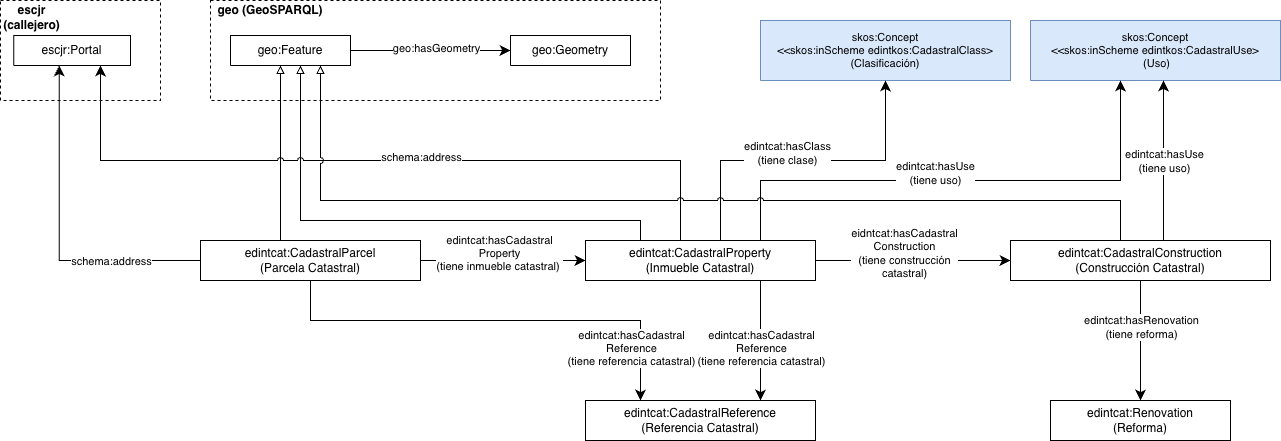

The diagram above was exported from draw.io. Its source (the exported page's mxGraphModel, read from the mxfile embedded in the PNG):
<mxGraphModel dx="2595" dy="1643" grid="1" gridSize="10" guides="1" tooltips="1" connect="1" arrows="1" fold="1" page="1" pageScale="1" pageWidth="1169" pageHeight="827" math="0" shadow="0">
  <root>
    <mxCell id="0" />
    <mxCell id="1" parent="0" />
    <mxCell id="edge-time-sub" edge="1" parent="1" style="edgeStyle=orthogonalEdgeStyle;rounded=0;endArrow=block;endFill=0;html=1;fontSize=12;">
      <mxGeometry relative="1" as="geometry">
        <mxPoint x="-870" y="-550" as="targetPoint" />
      </mxGeometry>
    </mxCell>
    <mxCell id="skos-use" parent="1" style="verticalAlign=middle;align=center;shape=stencil(nZBLDoAgDERP0z3SIyjew0SURgSD+Lu9kMZoXLhwN9O+tukAlrNpJg1SzDH4QW/URgNYgZTkjA4UkwJUgGXng+6DX1zLfmoymdXo17xh5zmRJ6Q42BWCfc2oJfdAr+Yv+AP9Cb7OJ3H/2JG1HNGz/84klThPVCc=);labelBackgroundColor=none;rounded=0;html=1;whiteSpace=wrap;fillColor=#dae8fc;strokeColor=#6c8ebf;fontSize=11;" value="&lt;div&gt;skos:Concept&lt;/div&gt;&lt;div&gt;&amp;lt;&amp;lt;skos:inScheme edintkos:CadastralUse&amp;gt;&lt;/div&gt;&lt;div&gt;&amp;nbsp;(Uso)&lt;/div&gt;" vertex="1">
      <mxGeometry height="60" width="250" x="-10" y="-740" as="geometry" />
    </mxCell>
    <mxCell id="skos-class" parent="1" style="verticalAlign=middle;align=center;shape=stencil(nZBLDoAgDERP0z3SIyjew0SURgSD+Lu9kMZoXLhwN9O+tukAlrNpJg1SzDH4QW/URgNYgZTkjA4UkwJUgGXng+6DX1zLfmoymdXo17xh5zmRJ6Q42BWCfc2oJfdAr+Yv+AP9Cb7OJ3H/2JG1HNGz/84klThPVCc=);labelBackgroundColor=none;rounded=0;html=1;whiteSpace=wrap;fillColor=#dae8fc;strokeColor=#6c8ebf;fontSize=11;" value="&lt;div&gt;skos:Concept&lt;/div&gt;&lt;div&gt;&amp;lt;&amp;lt;skos:inScheme edintkos:CadastralClass&amp;gt;&lt;/div&gt;&lt;div&gt;(Clasificación)&lt;/div&gt;" vertex="1">
      <mxGeometry height="60" width="250" x="-280" y="-740" as="geometry" />
    </mxCell>
    <mxCell id="parcel" parent="1" style="rounded=0;whiteSpace=wrap;html=1;strokeColor=#000000;fontSize=12;fontStyle=0" value="&lt;span&gt;edintcat:CadastralParcel&lt;/span&gt;&lt;div&gt;(Parcela Catastral)&lt;/div&gt;" vertex="1">
      <mxGeometry height="40" width="220" x="-840" y="-520" as="geometry" />
    </mxCell>
    <mxCell id="construction" parent="1" style="rounded=0;whiteSpace=wrap;html=1;strokeColor=#000000;fontSize=12;fontStyle=0" value="&lt;span&gt;edintcat:CadastralConstruction&lt;/span&gt;&lt;div&gt;(Construcción Catastral)&lt;/div&gt;" vertex="1">
      <mxGeometry height="40" width="260" x="-30" y="-520" as="geometry" />
    </mxCell>
    <mxCell id="reference" parent="1" style="rounded=0;whiteSpace=wrap;html=1;strokeColor=#000000;fontSize=12;fontStyle=0" value="&lt;span&gt;edintcat:CadastralReference&lt;/span&gt;&lt;div&gt;(Referencia Catastral)&lt;/div&gt;" vertex="1">
      <mxGeometry height="40" width="230" x="-455" y="-360" as="geometry" />
    </mxCell>
    <mxCell id="renovation" parent="1" style="rounded=0;whiteSpace=wrap;html=1;strokeColor=#000000;fontSize=12;fontStyle=0" value="&lt;span&gt;edintcat:Renovation&lt;/span&gt;&lt;div&gt;(Reforma)&lt;/div&gt;" vertex="1">
      <mxGeometry height="40" width="180" x="10" y="-360" as="geometry" />
    </mxCell>
    <mxCell id="edge-parcel-feature" edge="1" parent="1" source="parcel" style="endArrow=block;html=1;rounded=0;endFill=0;fontSize=12;edgeStyle=orthogonalEdgeStyle;" target="geo-feature">
      <mxGeometry relative="1" as="geometry">
        <Array as="points">
          <mxPoint x="-760" y="-530" />
          <mxPoint x="-760" y="-530" />
        </Array>
      </mxGeometry>
    </mxCell>
    <mxCell id="edge-property-feature" edge="1" parent="1" source="property" style="endArrow=block;html=1;rounded=0;endFill=0;fontSize=12;edgeStyle=orthogonalEdgeStyle;" target="geo-feature">
      <mxGeometry relative="1" as="geometry">
        <Array as="points">
          <mxPoint x="-400" y="-540" />
          <mxPoint x="-740" y="-540" />
        </Array>
      </mxGeometry>
    </mxCell>
    <mxCell id="edge-parcel-property" edge="1" parent="1" source="parcel" style="endArrow=classic;html=1;rounded=0;endSize=8;arcSize=0;edgeStyle=orthogonalEdgeStyle;" target="property">
      <mxGeometry relative="1" as="geometry" />
    </mxCell>
    <mxCell id="edge-parcel-property-label" connectable="0" parent="edge-parcel-property" style="text;html=1;align=center;verticalAlign=middle;resizable=0;points=[];fontSize=11;labelBackgroundColor=#ffffff;" value="edintcat:hasCadastral&lt;div&gt;Property&lt;div&gt;(tiene inmueble catastral)&amp;nbsp;&lt;/div&gt;&lt;/div&gt;" vertex="1">
      <mxGeometry relative="1" x="-0.1" as="geometry">
        <mxPoint x="4" y="-8" as="offset" />
      </mxGeometry>
    </mxCell>
    <mxCell id="edge-property-construction" edge="1" parent="1" source="property" style="endArrow=classic;html=1;rounded=0;endSize=8;arcSize=0;edgeStyle=orthogonalEdgeStyle;" target="construction">
      <mxGeometry relative="1" as="geometry" />
    </mxCell>
    <mxCell id="edge-property-construction-label" connectable="0" parent="edge-property-construction" style="text;html=1;align=center;verticalAlign=middle;resizable=0;points=[];fontSize=11;labelBackgroundColor=#ffffff;" value="eidntcat:hasCadastral&lt;div&gt;Construction&lt;/div&gt;&lt;div&gt;(tiene construcción&lt;/div&gt;&lt;div&gt;catastral)&lt;/div&gt;" vertex="1">
      <mxGeometry relative="1" x="-0.1" as="geometry">
        <mxPoint y="-8" as="offset" />
      </mxGeometry>
    </mxCell>
    <mxCell id="edge-parcel-ref" edge="1" parent="1" source="parcel" style="endArrow=classic;html=1;rounded=0;endSize=8;arcSize=0;edgeStyle=orthogonalEdgeStyle;" target="reference">
      <mxGeometry relative="1" as="geometry">
        <Array as="points">
          <mxPoint x="-730" y="-440" />
          <mxPoint x="-400" y="-440" />
        </Array>
      </mxGeometry>
    </mxCell>
    <mxCell id="edge-parcel-ref-label" connectable="0" parent="edge-parcel-ref" style="text;html=1;align=center;verticalAlign=middle;resizable=0;points=[];fontSize=11;labelBackgroundColor=#ffffff;" value="edintcat:hasCadastral&lt;div&gt;Reference&lt;/div&gt;&lt;div&gt;(tiene referencia catastral)&lt;/div&gt;" vertex="1">
      <mxGeometry relative="1" x="-0.2" as="geometry">
        <mxPoint x="180" y="27" as="offset" />
      </mxGeometry>
    </mxCell>
    <mxCell id="edge-property-ref" edge="1" parent="1" source="property" style="endArrow=classic;html=1;rounded=0;endSize=8;arcSize=0;edgeStyle=orthogonalEdgeStyle;" target="reference">
      <mxGeometry relative="1" as="geometry">
        <Array as="points">
          <mxPoint x="-280" y="-400" />
          <mxPoint x="-280" y="-400" />
        </Array>
      </mxGeometry>
    </mxCell>
    <mxCell id="edge-property-ref-label" connectable="0" parent="edge-property-ref" style="text;html=1;align=center;verticalAlign=middle;resizable=0;points=[];fontSize=11;labelBackgroundColor=#ffffff;" value="edintcat:hasCadastral&lt;div&gt;Reference&lt;/div&gt;&lt;div&gt;(tiene referencia catastral)&lt;/div&gt;" vertex="1">
      <mxGeometry relative="1" x="-0.2" as="geometry">
        <mxPoint y="19" as="offset" />
      </mxGeometry>
    </mxCell>
    <mxCell id="edge-construction-reno" edge="1" parent="1" source="construction" style="endArrow=classic;html=1;rounded=0;endSize=8;arcSize=0;edgeStyle=orthogonalEdgeStyle;" target="renovation">
      <mxGeometry relative="1" as="geometry">
        <Array as="points">
          <mxPoint x="100" y="-420" />
          <mxPoint x="100" y="-420" />
        </Array>
      </mxGeometry>
    </mxCell>
    <mxCell id="edge-construction-reno-label" connectable="0" parent="edge-construction-reno" style="text;html=1;align=center;verticalAlign=middle;resizable=0;points=[];fontSize=11;labelBackgroundColor=#ffffff;" value="edintcat:hasRenovation&lt;div&gt;(tiene reforma)&lt;/div&gt;" vertex="1">
      <mxGeometry relative="1" x="-0.1" as="geometry">
        <mxPoint y="-8" as="offset" />
      </mxGeometry>
    </mxCell>
    <mxCell id="edge-property-portal" edge="1" parent="1" source="property" style="endArrow=classic;html=1;rounded=0;endSize=8;arcSize=0;edgeStyle=orthogonalEdgeStyle;jumpStyle=arc;" target="callejero-portal">
      <mxGeometry relative="1" as="geometry">
        <Array as="points">
          <mxPoint x="-360" y="-600" />
          <mxPoint x="-940" y="-600" />
        </Array>
      </mxGeometry>
    </mxCell>
    <mxCell id="edge-property-portal-label" connectable="0" parent="edge-property-portal" style="text;html=1;align=center;verticalAlign=middle;resizable=0;points=[];fontSize=11;labelBackgroundColor=#ffffff;" value="schema:address" vertex="1">
      <mxGeometry relative="1" x="-0.1" as="geometry">
        <mxPoint y="-4" as="offset" />
      </mxGeometry>
    </mxCell>
    <mxCell id="edge-const-use" edge="1" parent="1" style="endArrow=classic;html=1;rounded=0;endSize=8;arcSize=0;edgeStyle=orthogonalEdgeStyle;">
      <mxGeometry relative="1" as="geometry">
        <Array as="points">
          <mxPoint x="123" y="-678" />
        </Array>
        <mxPoint x="123" y="-520" as="sourcePoint" />
        <mxPoint x="123" y="-680" as="targetPoint" />
      </mxGeometry>
    </mxCell>
    <mxCell id="edge-const-use-label" connectable="0" parent="edge-const-use" style="text;html=1;align=center;verticalAlign=middle;resizable=0;points=[];fontSize=11;labelBackgroundColor=#ffffff;" value="edintcat:hasUse&lt;div&gt;(tiene uso)&lt;/div&gt;" vertex="1">
      <mxGeometry relative="1" x="-0.1" as="geometry">
        <mxPoint y="-8" as="offset" />
      </mxGeometry>
    </mxCell>
    <mxCell id="edge-prop-use" edge="1" parent="1" source="property" style="endArrow=classic;html=1;rounded=0;endSize=8;arcSize=0;edgeStyle=orthogonalEdgeStyle;" target="skos-use">
      <mxGeometry relative="1" as="geometry">
        <Array as="points">
          <mxPoint x="-280" y="-580" />
          <mxPoint x="80" y="-580" />
        </Array>
      </mxGeometry>
    </mxCell>
    <mxCell id="edge-prop-use-label" connectable="0" parent="edge-prop-use" style="text;html=1;align=center;verticalAlign=middle;resizable=0;points=[];fontSize=11;labelBackgroundColor=#ffffff;" value="edintcat:hasUse&lt;div&gt;(tiene uso)&lt;/div&gt;" vertex="1">
      <mxGeometry relative="1" x="-0.1" as="geometry">
        <mxPoint y="-8" as="offset" />
      </mxGeometry>
    </mxCell>
    <mxCell id="edge-prop-class" edge="1" parent="1" source="property" style="endArrow=classic;html=1;rounded=0;endSize=8;arcSize=0;edgeStyle=orthogonalEdgeStyle;" target="skos-class">
      <mxGeometry relative="1" as="geometry">
        <Array as="points">
          <mxPoint x="-320" y="-600" />
          <mxPoint x="-155" y="-600" />
        </Array>
      </mxGeometry>
    </mxCell>
    <mxCell id="edge-prop-class-label" connectable="0" parent="edge-prop-class" style="text;html=1;align=center;verticalAlign=middle;resizable=0;points=[];fontSize=11;labelBackgroundColor=#ffffff;" value="edintcat:hasClass&lt;div&gt;(tiene clase)&lt;/div&gt;" vertex="1">
      <mxGeometry relative="1" x="-0.1" as="geometry">
        <mxPoint y="-8" as="offset" />
      </mxGeometry>
    </mxCell>
    <mxCell id="UohS8GtpW3sty2a-juwX-3" connectable="0" parent="1" style="group" value="" vertex="1">
      <mxGeometry height="100" width="450" x="-830" y="-760" as="geometry" />
    </mxCell>
    <mxCell id="geo-group" parent="UohS8GtpW3sty2a-juwX-3" style="rounded=0;whiteSpace=wrap;html=1;fillColor=none;dashed=1;fontSize=11;strokeColor=#000000;" value="" vertex="1">
      <mxGeometry height="100" width="450" as="geometry" />
    </mxCell>
    <mxCell id="geo-label" parent="UohS8GtpW3sty2a-juwX-3" style="text;html=1;whiteSpace=wrap;strokeColor=none;fillColor=none;align=center;verticalAlign=middle;rounded=0;fontStyle=0;fontSize=12;" value="&lt;b&gt;geo (GeoSPARQL)&lt;/b&gt;" vertex="1">
      <mxGeometry height="20" width="120" as="geometry" />
    </mxCell>
    <mxCell id="geo-feature" parent="UohS8GtpW3sty2a-juwX-3" style="verticalAlign=middle;align=center;shape=stencil(nZBLDoAgDERP0z3SIyjew0SURgSD+Lu9kMZoXLhwN9O+tukAlrNpJg1SzDH4QW/URgNYgZTkjA4UkwJUgGXng+6DX1zLfmoymdXo17xh5zmRJ6Q42BWCfc2oJfdAr+Yv+AP9Cb7OJ3H/2JG1HNGz/84klThPVCc=);labelBackgroundColor=none;rounded=0;html=1;whiteSpace=wrap;fontSize=12;" value="&lt;font style=&quot;font-size: 12px;&quot;&gt;geo:Feature&lt;/font&gt;" vertex="1">
      <mxGeometry height="30" width="120" x="20" y="35" as="geometry" />
    </mxCell>
    <mxCell id="geo-geometry" parent="UohS8GtpW3sty2a-juwX-3" style="verticalAlign=middle;align=center;shape=stencil(nZBLDoAgDERP0z3SIyjew0SURgSD+Lu9kMZoXLhwN9O+tukAlrNpJg1SzDH4QW/URgNYgZTkjA4UkwJUgGXng+6DX1zLfmoymdXo17xh5zmRJ6Q42BWCfc2oJfdAr+Yv+AP9Cb7OJ3H/2JG1HNGz/84klThPVCc=);labelBackgroundColor=none;rounded=0;html=1;whiteSpace=wrap;fontSize=12;" value="&lt;font style=&quot;font-size: 12px;&quot;&gt;geo:Geometry&lt;/font&gt;" vertex="1">
      <mxGeometry height="30" width="120" x="300" y="35" as="geometry" />
    </mxCell>
    <mxCell id="edge-geo-hasgeom" edge="1" parent="UohS8GtpW3sty2a-juwX-3" source="geo-feature" style="edgeStyle=orthogonalEdgeStyle;endArrow=classic;html=1;rounded=0;endSize=8;startSize=8;endFill=1;startArrow=none;startFill=0;fontSize=12;" target="geo-geometry">
      <mxGeometry relative="1" width="100" as="geometry" />
    </mxCell>
    <mxCell id="edge-geo-hasgeom-label" connectable="0" parent="edge-geo-hasgeom" style="edgeLabel;html=1;align=center;verticalAlign=middle;resizable=0;points=[];fontSize=11;" value="geo:hasGeometry" vertex="1">
      <mxGeometry relative="1" x="0.1" y="1" as="geometry">
        <mxPoint x="-3" y="-2" as="offset" />
      </mxGeometry>
    </mxCell>
    <mxCell id="property" parent="1" style="rounded=0;whiteSpace=wrap;html=1;strokeColor=#000000;fontSize=12;fontStyle=0" value="&lt;span&gt;edintcat:CadastralProperty&lt;/span&gt;&lt;div&gt;(Inmueble Catastral)&lt;/div&gt;" vertex="1">
      <mxGeometry height="40" width="230" x="-455" y="-520" as="geometry" />
    </mxCell>
    <mxCell id="UohS8GtpW3sty2a-juwX-7" edge="1" parent="1" source="parcel" style="edgeStyle=orthogonalEdgeStyle;rounded=0;orthogonalLoop=1;jettySize=auto;html=1;entryX=0.389;entryY=1;entryDx=0;entryDy=0;entryPerimeter=0;endSize=8;" target="callejero-portal">
      <mxGeometry relative="1" as="geometry">
        <mxPoint x="-1130" y="-690" as="targetPoint" />
      </mxGeometry>
    </mxCell>
    <mxCell id="UohS8GtpW3sty2a-juwX-8" connectable="0" parent="UohS8GtpW3sty2a-juwX-7" style="edgeLabel;html=1;align=center;verticalAlign=middle;resizable=0;points=[];" value="schema:address" vertex="1">
      <mxGeometry relative="1" x="-0.2739" y="-2" as="geometry">
        <mxPoint x="32" y="2" as="offset" />
      </mxGeometry>
    </mxCell>
    <mxCell id="UohS8GtpW3sty2a-juwX-10" connectable="0" parent="1" style="group" value="" vertex="1">
      <mxGeometry height="100" width="160" x="-1040" y="-760" as="geometry" />
    </mxCell>
    <mxCell id="callejero-group" parent="UohS8GtpW3sty2a-juwX-10" style="rounded=0;whiteSpace=wrap;html=1;fillColor=none;dashed=1;fontSize=11;strokeColor=#000000;" value="" vertex="1">
      <mxGeometry height="100" width="160" as="geometry" />
    </mxCell>
    <mxCell id="callejero-label" parent="UohS8GtpW3sty2a-juwX-10" style="text;html=1;whiteSpace=wrap;strokeColor=none;fillColor=none;align=center;verticalAlign=middle;rounded=0;fontStyle=1;fontSize=12;" value="escjr (callejero)" vertex="1">
      <mxGeometry height="20" width="53.33333333333333" x="5" y="7" as="geometry" />
    </mxCell>
    <mxCell id="callejero-portal" parent="UohS8GtpW3sty2a-juwX-10" style="verticalAlign=middle;align=center;shape=stencil(nZBLDoAgDERP0z3SIyjew0SURgSD+Lu9kMZoXLhwN9O+tukAlrNpJg1SzDH4QW/URgNYgZTkjA4UkwJUgGXng+6DX1zLfmoymdXo17xh5zmRJ6Q42BWCfc2oJfdAr+Yv+AP9Cb7OJ3H/2JG1HNGz/84klThPVCc=);labelBackgroundColor=none;rounded=0;html=1;whiteSpace=wrap;fontSize=12;" value="&lt;font style=&quot;font-size: 12px;&quot;&gt;escjr:Portal&lt;/font&gt;" vertex="1">
      <mxGeometry height="30" width="116.67" x="13.329999999999927" y="35" as="geometry" />
    </mxCell>
    <mxCell id="edge-construction-feature" edge="1" parent="1" source="construction" style="endArrow=block;html=1;rounded=0;endFill=0;fontSize=12;edgeStyle=orthogonalEdgeStyle;jumpStyle=arc;" target="geo-feature">
      <mxGeometry relative="1" as="geometry">
        <Array as="points">
          <mxPoint x="80" y="-560" />
          <mxPoint x="-720" y="-560" />
        </Array>
      </mxGeometry>
    </mxCell>
  </root>
</mxGraphModel>